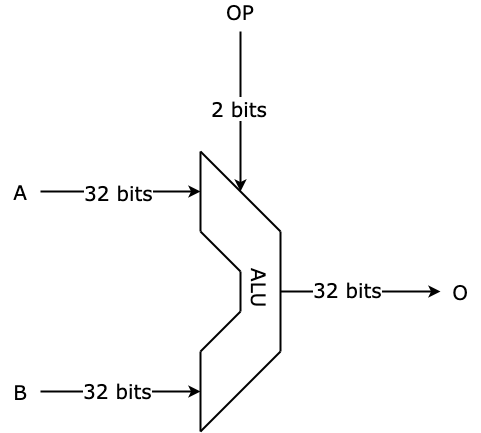

The diagram above was exported from draw.io. Its source (the exported page's mxGraphModel, read from the mxfile embedded in the PNG):
<mxGraphModel dx="786" dy="1544" grid="1" gridSize="10" guides="1" tooltips="1" connect="1" arrows="1" fold="1" page="1" pageScale="1" pageWidth="850" pageHeight="1100" math="0" shadow="0">
  <root>
    <mxCell id="0" />
    <mxCell id="1" parent="0" />
    <mxCell id="DAbRK73FZ6-15AxB74DE-1" value="" style="endArrow=none;html=1;strokeWidth=2;" edge="1" parent="1">
      <mxGeometry width="50" height="50" relative="1" as="geometry">
        <mxPoint x="320" y="160" as="sourcePoint" />
        <mxPoint x="240" y="80" as="targetPoint" />
      </mxGeometry>
    </mxCell>
    <mxCell id="DAbRK73FZ6-15AxB74DE-2" value="" style="endArrow=none;html=1;strokeWidth=2;" edge="1" parent="1">
      <mxGeometry width="50" height="50" relative="1" as="geometry">
        <mxPoint x="320" y="280" as="sourcePoint" />
        <mxPoint x="320" y="160" as="targetPoint" />
      </mxGeometry>
    </mxCell>
    <mxCell id="DAbRK73FZ6-15AxB74DE-3" value="" style="endArrow=none;html=1;strokeWidth=2;" edge="1" parent="1">
      <mxGeometry width="50" height="50" relative="1" as="geometry">
        <mxPoint x="320" y="280" as="sourcePoint" />
        <mxPoint x="240" y="360" as="targetPoint" />
      </mxGeometry>
    </mxCell>
    <mxCell id="DAbRK73FZ6-15AxB74DE-4" value="" style="endArrow=none;html=1;strokeWidth=2;" edge="1" parent="1">
      <mxGeometry width="50" height="50" relative="1" as="geometry">
        <mxPoint x="240" y="160" as="sourcePoint" />
        <mxPoint x="240" y="80" as="targetPoint" />
      </mxGeometry>
    </mxCell>
    <mxCell id="DAbRK73FZ6-15AxB74DE-5" value="" style="endArrow=none;html=1;strokeWidth=2;" edge="1" parent="1">
      <mxGeometry width="50" height="50" relative="1" as="geometry">
        <mxPoint x="240" y="360" as="sourcePoint" />
        <mxPoint x="240" y="280" as="targetPoint" />
      </mxGeometry>
    </mxCell>
    <mxCell id="DAbRK73FZ6-15AxB74DE-6" value="" style="endArrow=none;html=1;strokeWidth=2;" edge="1" parent="1">
      <mxGeometry width="50" height="50" relative="1" as="geometry">
        <mxPoint x="280" y="240" as="sourcePoint" />
        <mxPoint x="240" y="280" as="targetPoint" />
      </mxGeometry>
    </mxCell>
    <mxCell id="DAbRK73FZ6-15AxB74DE-7" value="" style="endArrow=none;html=1;strokeWidth=2;" edge="1" parent="1">
      <mxGeometry width="50" height="50" relative="1" as="geometry">
        <mxPoint x="280" y="200" as="sourcePoint" />
        <mxPoint x="240" y="160" as="targetPoint" />
      </mxGeometry>
    </mxCell>
    <mxCell id="DAbRK73FZ6-15AxB74DE-8" value="" style="endArrow=none;html=1;strokeWidth=2;" edge="1" parent="1">
      <mxGeometry width="50" height="50" relative="1" as="geometry">
        <mxPoint x="280" y="240" as="sourcePoint" />
        <mxPoint x="280" y="200" as="targetPoint" />
      </mxGeometry>
    </mxCell>
    <mxCell id="DAbRK73FZ6-15AxB74DE-9" value="" style="endArrow=classic;html=1;strokeWidth=2;" edge="1" parent="1">
      <mxGeometry width="50" height="50" relative="1" as="geometry">
        <mxPoint x="80" y="120" as="sourcePoint" />
        <mxPoint x="240" y="120" as="targetPoint" />
      </mxGeometry>
    </mxCell>
    <mxCell id="DAbRK73FZ6-15AxB74DE-12" value="32 bits" style="text;html=1;resizable=0;points=[];align=center;verticalAlign=middle;labelBackgroundColor=#ffffff;fontFamily=Verdana;fontSize=20;" vertex="1" connectable="0" parent="DAbRK73FZ6-15AxB74DE-9">
      <mxGeometry x="-0.025" relative="1" as="geometry">
        <mxPoint as="offset" />
      </mxGeometry>
    </mxCell>
    <mxCell id="DAbRK73FZ6-15AxB74DE-10" value="" style="endArrow=classic;html=1;strokeWidth=2;" edge="1" parent="1">
      <mxGeometry width="50" height="50" relative="1" as="geometry">
        <mxPoint x="80" y="320" as="sourcePoint" />
        <mxPoint x="240" y="320" as="targetPoint" />
      </mxGeometry>
    </mxCell>
    <mxCell id="DAbRK73FZ6-15AxB74DE-13" value="32 bits" style="text;html=1;resizable=0;points=[];align=center;verticalAlign=middle;labelBackgroundColor=#ffffff;fontSize=20;fontFamily=Verdana;" vertex="1" connectable="0" parent="DAbRK73FZ6-15AxB74DE-10">
      <mxGeometry x="-0.0375" y="2" relative="1" as="geometry">
        <mxPoint as="offset" />
      </mxGeometry>
    </mxCell>
    <mxCell id="DAbRK73FZ6-15AxB74DE-14" value="" style="endArrow=classic;html=1;strokeWidth=2;" edge="1" parent="1">
      <mxGeometry width="50" height="50" relative="1" as="geometry">
        <mxPoint x="280" y="-40" as="sourcePoint" />
        <mxPoint x="280" y="120" as="targetPoint" />
      </mxGeometry>
    </mxCell>
    <mxCell id="DAbRK73FZ6-15AxB74DE-15" value="2 bits" style="text;html=1;resizable=0;points=[];align=center;verticalAlign=middle;labelBackgroundColor=#ffffff;fontFamily=Verdana;fontSize=20;" vertex="1" connectable="0" parent="DAbRK73FZ6-15AxB74DE-14">
      <mxGeometry x="-0.05" y="-2" relative="1" as="geometry">
        <mxPoint as="offset" />
      </mxGeometry>
    </mxCell>
    <mxCell id="DAbRK73FZ6-15AxB74DE-16" value="" style="endArrow=classic;html=1;strokeWidth=2;" edge="1" parent="1">
      <mxGeometry width="50" height="50" relative="1" as="geometry">
        <mxPoint x="320" y="220" as="sourcePoint" />
        <mxPoint x="480" y="220" as="targetPoint" />
      </mxGeometry>
    </mxCell>
    <mxCell id="DAbRK73FZ6-15AxB74DE-17" value="&lt;font face=&quot;Verdana&quot; style=&quot;font-size: 20px&quot;&gt;32 bits&lt;/font&gt;" style="text;html=1;resizable=0;points=[];align=center;verticalAlign=middle;labelBackgroundColor=#ffffff;" vertex="1" connectable="0" parent="DAbRK73FZ6-15AxB74DE-16">
      <mxGeometry x="-0.1625" y="3" relative="1" as="geometry">
        <mxPoint as="offset" />
      </mxGeometry>
    </mxCell>
    <mxCell id="DAbRK73FZ6-15AxB74DE-18" value="A" style="text;html=1;strokeColor=none;fillColor=none;align=center;verticalAlign=middle;whiteSpace=wrap;rounded=0;fontFamily=Verdana;fontSize=20;" vertex="1" parent="1">
      <mxGeometry x="40" y="110" width="40" height="20" as="geometry" />
    </mxCell>
    <mxCell id="DAbRK73FZ6-15AxB74DE-19" value="B" style="text;html=1;strokeColor=none;fillColor=none;align=center;verticalAlign=middle;whiteSpace=wrap;rounded=0;fontFamily=Verdana;fontSize=20;" vertex="1" parent="1">
      <mxGeometry x="40" y="310" width="40" height="20" as="geometry" />
    </mxCell>
    <mxCell id="DAbRK73FZ6-15AxB74DE-20" value="OP" style="text;html=1;strokeColor=none;fillColor=none;align=center;verticalAlign=middle;whiteSpace=wrap;rounded=0;fontFamily=Verdana;fontSize=20;" vertex="1" parent="1">
      <mxGeometry x="260" y="-70" width="40" height="20" as="geometry" />
    </mxCell>
    <mxCell id="DAbRK73FZ6-15AxB74DE-21" value="O" style="text;html=1;strokeColor=none;fillColor=none;align=center;verticalAlign=middle;whiteSpace=wrap;rounded=0;fontFamily=Verdana;fontSize=20;" vertex="1" parent="1">
      <mxGeometry x="480" y="210" width="40" height="20" as="geometry" />
    </mxCell>
    <mxCell id="DAbRK73FZ6-15AxB74DE-22" value="ALU" style="text;html=1;resizable=0;points=[];autosize=1;align=left;verticalAlign=top;spacingTop=-4;fontSize=20;fontFamily=Verdana;rotation=90;" vertex="1" parent="1">
      <mxGeometry x="274" y="205" width="50" height="30" as="geometry" />
    </mxCell>
  </root>
</mxGraphModel>